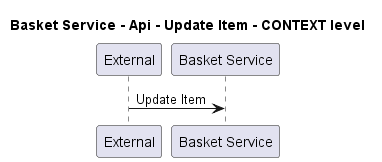

The diagram above was rendered by PlantUML. Its source (embedded in the PNG):
@startuml
!pragma layout smetana

title Basket Service - Api - Update Item - CONTEXT level

participant "External" as C4InterFlow.SoftwareSystems.ExternalSystem
participant "Basket Service" as ECommercePlatform.SoftwareSystems.BasketService

C4InterFlow.SoftwareSystems.ExternalSystem -> ECommercePlatform.SoftwareSystems.BasketService : Update Item


@enduml